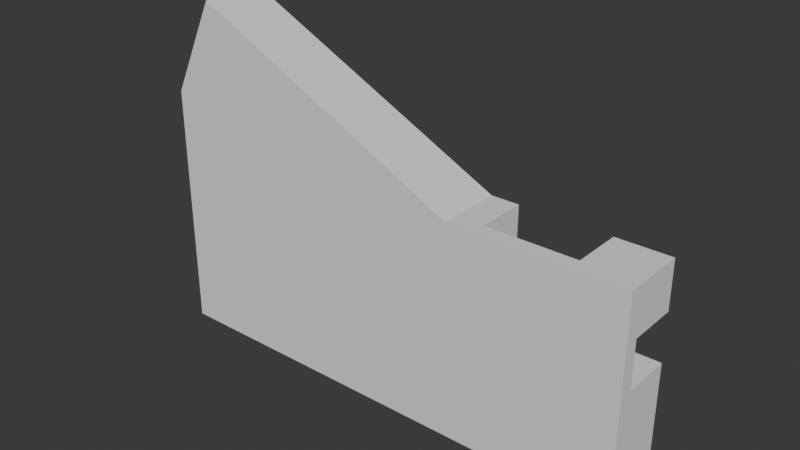# Source: test.blend  (saved by Blender 5.0.119; exported with 4.5.12 LTS)
import bpy
from mathutils import Matrix  # noqa: F401  (used for matrix-valued properties, if any)

bpy.ops.wm.read_factory_settings(use_empty=True)
scene = bpy.context.scene
scene.name = 'Scene'

# ---- collections
col_plasticity = bpy.data.collections.new('Plasticity'); scene.collection.children.link(col_plasticity)
col_untitled_plasticity = bpy.data.collections.new('Untitled.plasticity'); col_plasticity.children.link(col_untitled_plasticity)
col_inbox = bpy.data.collections.new('Inbox'); col_untitled_plasticity.children.link(col_inbox)

# ---- world
world_world = bpy.data.worlds.new('World'); scene.world = world_world
world_world.use_nodes = True; world_world.node_tree.nodes.clear()
_N = world_world.node_tree.nodes; _L = world_world.node_tree.links
n0 = _N.new('ShaderNodeOutputWorld'); n0.name = 'World Output'; n0.location = (200, 100)
n1 = _N.new('ShaderNodeBackground'); n1.name = 'Background'; n1.location = (-200, 100)
n1.inputs[0].default_value = (0.05088, 0.05088, 0.05088, 1.0)
_L.new(n1.outputs[0], n0.inputs[0])
n0.is_active_output = True
world_world.color = (0.05088, 0.05088, 0.05088)
world_world.sun_shadow_jitter_overblur = 0.0

# ---- meshes
me_extruded_003 = bpy.data.meshes.new('Extruded.003')
me_extruded_003.from_pydata([(-1.17, -0.5, 4.541), (3.044, -0.5, 2.485), (3.044, 0.5, 2.485), (-1.17, 0.5, 4.541), (-1.532, 0.5, 3.798), (2.682, 0.5, 1.743), (2.682, -0.2757, 1.743), (-1.532, -0.2757, 3.798), (-1.894, -0.5, 3.055), (-1.17, -0.5, 4.541), (-1.532, -0.2757, 3.798), (-1.17, 0.5, 4.541), (-1.532, 0.5, 3.798), (-1.894, -0.2757, 3.055), (5.693, 0.5, 2.485), (5.693, -0.5, 2.485), (5.693, -0.2757, 1.743), (5.693, -0.5, -0.801), (5.693, -0.2757, 1.0), (5.693, 0.5, -0.801), (5.693, 0.5, 1.0), (5.693, 0.5, 1.743), (5.693, 0.5, 1.0), (4.345, 0.5, 1.0), (4.345, -0.2757, 1.0), (5.693, -0.2757, 1.0), (2.319, -0.2757, 1.0), (3.944, -0.2757, 1.0), (3.944, 0.5, 1.0), (2.319, 0.5, 1.0), (4.345, 0.5, 1.247), (3.944, 0.5, 1.247), (3.944, -0.2757, 1.247), (4.345, -0.2757, 1.247), (3.944, 0.5, 1.247), (3.944, 0.5, 1.0), (3.944, -0.2757, 1.0), (3.944, -0.2757, 1.247), (4.345, 0.5, 1.247), (4.345, -0.2757, 1.247), (4.345, -0.2757, 1.0), (4.345, 0.5, 1.0), (5.693, -0.2757, 1.743), (4.867, -0.2757, 1.743), (4.867, 0.5, 1.743), (5.693, 0.5, 1.743), (3.476, 0.5, 1.743), (3.476, 0.5, 2.485), (3.476, -0.2757, 2.485), (3.476, -0.2757, 1.743), (4.867, 0.5, 1.743), (4.867, -0.2757, 1.743), (4.867, -0.2757, 2.485), (4.867, 0.5, 2.485), (5.693, 0.5, 1.743), (4.867, 0.5, 1.743), (4.867, 0.5, 2.485), (5.693, 0.5, 2.485), (3.476, -0.2757, 1.743), (4.867, -0.2757, 2.485), (4.867, -0.2757, 1.743), (5.693, -0.2757, 1.0), (4.345, -0.2757, 1.0), (4.345, -0.2757, 1.247), (2.319, -0.2757, 1.0), (2.682, -0.2757, 1.743), (3.944, -0.2757, 1.247), (-1.894, -0.2757, 3.055), (3.476, -0.2757, 2.485), (-1.532, -0.2757, 3.798), (3.944, -0.2757, 1.0), (5.693, -0.2757, 1.743), (3.476, 0.5, 1.743), (2.682, 0.5, 1.743), (3.044, 0.5, 2.485), (-1.532, 0.5, 3.798), (-1.17, 0.5, 4.541), (3.476, 0.5, 2.485), (2.682, -0.2757, 1.743), (2.682, 0.5, 1.743), (3.476, 0.5, 1.743), (3.476, -0.2757, 1.743), (3.044, -0.5, 2.485), (5.693, -0.5, 2.485), (4.867, -0.2757, 2.485), (5.693, 0.5, 2.485), (4.867, 0.5, 2.485), (3.044, 0.5, 2.485), (3.476, -0.2757, 2.485), (3.476, 0.5, 2.485), (5.693, 0.5, -0.801), (3.944, 0.5, 1.0), (4.345, 0.5, 1.0), (4.345, 0.5, 1.247), (-1.894, 0.5, -0.801), (2.319, 0.5, 1.0), (3.944, 0.5, 1.247), (-1.894, 0.5, 3.055), (5.693, 0.5, 1.0), (3.044, -0.5, 2.485), (-1.17, -0.5, 4.541), (-1.894, -0.5, 3.055), (5.693, -0.5, -0.801), (5.693, -0.5, 2.485), (-1.894, -0.5, -0.801), (-1.894, 0.5, -0.801), (-1.894, -0.5, -0.801), (-1.894, -0.2757, 3.055), (-1.894, -0.5, 3.055), (-1.894, 0.5, 3.055), (-1.894, -0.5, -0.801), (-1.894, 0.5, -0.801), (5.693, 0.5, -0.801), (5.693, -0.5, -0.801), (-1.894, 0.5, 3.055), (-1.894, -0.2757, 3.055), (2.319, -0.2757, 1.0), (2.319, 0.5, 1.0)], [], [(0, 1, 2), (2, 3, 0), (4, 5, 6), (6, 7, 4), (8, 9, 10), (11, 12, 10), (10, 9, 11), (10, 13, 8), (14, 15, 16), (15, 17, 18), (18, 16, 15), (19, 20, 18), (18, 17, 19), (16, 21, 14), (22, 23, 24), (24, 25, 22), (26, 27, 28), (28, 29, 26), (30, 31, 32), (32, 33, 30), (34, 35, 36), (36, 37, 34), (38, 39, 40), (40, 41, 38), (42, 43, 44), (44, 45, 42), (46, 47, 48), (48, 49, 46), (50, 51, 52), (52, 53, 50), (54, 55, 56), (56, 57, 54), (58, 59, 60), (61, 62, 63), (60, 63, 58), (64, 65, 58), (63, 60, 61), (63, 66, 58), (58, 66, 64), (65, 64, 67), (58, 68, 59), (67, 69, 65), (66, 70, 64), (60, 71, 61), (72, 73, 74), (73, 75, 76), (76, 74, 73), (74, 77, 72), (78, 79, 80), (80, 81, 78), (82, 83, 84), (85, 86, 84), (87, 82, 88), (84, 83, 85), (84, 88, 82), (88, 89, 87), (90, 91, 92), (93, 92, 91), (90, 94, 95), (91, 96, 93), (94, 97, 95), (95, 91, 90), (92, 98, 90), (99, 100, 101), (102, 103, 99), (99, 104, 102), (101, 104, 99), (105, 106, 107), (106, 108, 107), (107, 109, 105), (110, 111, 112), (112, 113, 110), (114, 115, 116), (116, 117, 114)])
me_extruded_003.polygons.foreach_set('use_smooth', [True] * 74)
me_extruded_003.update()
me_extruded_003.normals_split_custom_set([tuple(v) for v in zip(*[iter([0.4384, 0.0, 0.8988, 0.4384, 0.0, 0.8988, 0.4384, 0.0, 0.8988, 0.4384, 0.0, 0.8988, 0.4384, 0.0, 0.8988, 0.4384, 0.0, 0.8988, -0.4384, 0.0, -0.8988, -0.4384, 0.0, -0.8988, -0.4384, 0.0, -0.8988, -0.4384, 0.0, -0.8988, -0.4384, 0.0, -0.8988, -0.4384, 0.0, -0.8988, -0.8988, -1.085e-07, 0.4384, -0.8988, -1.085e-07, 0.4384, -0.8988, -3.564e-07, 0.4384, -0.8988, 0.0, 0.4384, -0.8988, 0.0, 0.4384, -0.8988, -3.564e-07, 0.4384, -0.8988, -3.564e-07, 0.4384, -0.8988, -1.085e-07, 0.4384, -0.8988, 0.0, 0.4384, -0.8988, -3.564e-07, 0.4384, -0.8988, 0.0, 0.4384, -0.8988, -1.085e-07, 0.4384, 1.0, 0.0, 0.0, 1.0, 0.0, 0.0, 1.0, 0.0, 0.0, 1.0, 0.0, 0.0, 1.0, 0.0, 0.0, 1.0, 0.0, 0.0, 1.0, 0.0, 0.0, 1.0, 0.0, 0.0, 1.0, 0.0, 0.0, 1.0, 0.0, 0.0, 1.0, 0.0, 0.0, 1.0, 0.0, 0.0, 1.0, 0.0, 0.0, 1.0, 0.0, 0.0, 1.0, 0.0, 0.0, 1.0, 0.0, 0.0, 1.0, 0.0, 0.0, 1.0, 0.0, 0.0, 0.0, 0.0, 1.0, 0.0, 0.0, 1.0, 0.0, 0.0, 1.0, 0.0, 0.0, 1.0, 0.0, 0.0, 1.0, 0.0, 0.0, 1.0, 0.0, 0.0, 1.0, 0.0, 0.0, 1.0, 0.0, 0.0, 1.0, 0.0, 0.0, 1.0, 0.0, 0.0, 1.0, 0.0, 0.0, 1.0, 0.0, 0.0, 1.0, 0.0, 0.0, 1.0, 0.0, 0.0, 1.0, 0.0, 0.0, 1.0, 0.0, 0.0, 1.0, 0.0, 0.0, 1.0, -1.0, 0.0, 0.0, -1.0, 0.0, 0.0, -1.0, 0.0, 0.0, -1.0, 0.0, 0.0, -1.0, 0.0, 0.0, -1.0, 0.0, 0.0, 1.0, 0.0, 0.0, 1.0, 0.0, 0.0, 1.0, 0.0, 0.0, 1.0, 0.0, 0.0, 1.0, 0.0, 0.0, 1.0, 0.0, 0.0, 0.0, 0.0, -1.0, 0.0, 0.0, -1.0, 0.0, 0.0, -1.0, 0.0, 0.0, -1.0, 0.0, 0.0, -1.0, 0.0, 0.0, -1.0, 1.0, 0.0, 0.0, 1.0, 0.0, 0.0, 1.0, 0.0, 0.0, 1.0, 0.0, 0.0, 1.0, 0.0, 0.0, 1.0, 0.0, 0.0, -1.0, 0.0, 0.0, -1.0, 0.0, 0.0, -1.0, 0.0, 0.0, -1.0, 0.0, 0.0, -1.0, 0.0, 0.0, -1.0, 0.0, 0.0, 0.0, 1.0, 0.0, 0.0, 1.0, 0.0, 0.0, 1.0, 0.0, 0.0, 1.0, 0.0, 0.0, 1.0, 0.0, 0.0, 1.0, 0.0, 0.0, 1.0, -6.124e-09, 0.0, 1.0, 0.0, 0.0, 1.0, 1.308e-08, 0.0, 1.0, 1.311e-08, 0.0, 1.0, 0.0, 0.0, 1.0, 7.456e-09, 0.0, 1.0, 1.308e-08, 0.0, 1.0, 7.456e-09, 0.0, 1.0, -6.124e-09, 0.0, 1.0, -4.624e-08, 0.0, 1.0, -5.237e-08, 0.0, 1.0, -6.124e-09, 0.0, 1.0, 7.456e-09, 0.0, 1.0, 1.308e-08, 0.0, 1.0, 1.311e-08, 0.0, 1.0, 7.456e-09, 0.0, 1.0, 0.0, 0.0, 1.0, -6.124e-09, 0.0, 1.0, -6.124e-09, 0.0, 1.0, 0.0, 0.0, 1.0, -4.624e-08, 0.0, 1.0, -5.237e-08, 0.0, 1.0, -4.624e-08, 0.0, 1.0, -6.835e-09, 0.0, 1.0, -6.124e-09, 0.0, 1.0, 0.0, 0.0, 1.0, 0.0, 0.0, 1.0, -6.835e-09, 0.0, 1.0, 0.0, 0.0, 1.0, -5.237e-08, 0.0, 1.0, 0.0, 0.0, 1.0, 0.0, 0.0, 1.0, -4.624e-08, 0.0, 1.0, 1.308e-08, 0.0, 1.0, 0.0, 0.0, 1.0, 1.311e-08, 0.0, 1.0, 0.0, 0.0, 1.0, -1.997e-09, 0.0, 1.0, 0.0, 0.0, 1.0, -1.997e-09, 0.0, 1.0, -3.077e-08, 0.0, 1.0, -2.736e-08, 0.0, 1.0, -2.736e-08, 0.0, 1.0, 0.0, 0.0, 1.0, -1.997e-09, 0.0, 1.0, 0.0, 0.0, 1.0, 0.0, 0.0, 1.0, 0.0, 0.0, 0.0, -1.0, 0.0, 0.0, -1.0, 0.0, 0.0, -1.0, 0.0, 0.0, -1.0, 0.0, 0.0, -1.0, 0.0, 0.0, -1.0, -1.919e-07, 0.0, 1.0, 0.0, 0.0, 1.0, 0.0, 0.0, 1.0, 0.0, 0.0, 1.0, 0.0, 0.0, 1.0, 0.0, 0.0, 1.0, -8.928e-08, 0.0, 1.0, -1.919e-07, 0.0, 1.0, -9.037e-08, 0.0, 1.0, 0.0, 0.0, 1.0, 0.0, 0.0, 1.0, 0.0, 0.0, 1.0, 0.0, 0.0, 1.0, -9.037e-08, 0.0, 1.0, -1.919e-07, 0.0, 1.0, -9.037e-08, 0.0, 1.0, 0.0, 0.0, 1.0, -8.928e-08, 0.0, 1.0, 0.0, 1.0, 0.0, 0.0, 1.0, 0.0, 0.0, 1.0, 0.0, 0.0, 1.0, 0.0, 0.0, 1.0, 0.0, 0.0, 1.0, 0.0, 0.0, 1.0, 0.0, 0.0, 1.0, 0.0, 0.0, 1.0, 0.0, 0.0, 1.0, 0.0, 0.0, 1.0, 0.0, 0.0, 1.0, 0.0, 0.0, 1.0, 0.0, 0.0, 1.0, 0.0, 0.0, 1.0, 0.0, 0.0, 1.0, 0.0, 0.0, 1.0, 0.0, 0.0, 1.0, 0.0, 0.0, 1.0, 0.0, 0.0, 1.0, 0.0, 0.0, 1.0, 0.0, 0.0, -1.0, 7.39e-09, 0.0, -1.0, -1.539e-08, 0.0, -1.0, -7.052e-09, 0.0, -1.0, 1.086e-08, 0.0, -1.0, 0.0, 0.0, -1.0, 7.39e-09, 0.0, -1.0, 7.39e-09, 0.0, -1.0, 7.149e-09, 0.0, -1.0, 1.086e-08, 0.0, -1.0, -7.052e-09, 0.0, -1.0, 7.149e-09, 0.0, -1.0, 7.39e-09, -1.0, 0.0, 0.0, -1.0, 0.0, 0.0, -1.0, 0.0, 0.0, -1.0, 0.0, 0.0, -1.0, 0.0, 0.0, -1.0, 0.0, 0.0, -1.0, 0.0, 0.0, -1.0, 0.0, 0.0, -1.0, 0.0, 0.0, 0.0, 0.0, -1.0, 0.0, 0.0, -1.0, 0.0, 0.0, -1.0, 0.0, 0.0, -1.0, 0.0, 0.0, -1.0, 0.0, 0.0, -1.0, 0.4384, 0.0, 0.8988, 0.4384, 0.0, 0.8988, 0.4384, 0.0, 0.8988, 0.4384, 0.0, 0.8988, 0.4384, 0.0, 0.8988, 0.4384, 0.0, 0.8988])] * 3)])

# ---- objects
ob_extruded_003 = bpy.data.objects.new('Extruded.003', me_extruded_003)

# ---- transforms, parenting, visibility, modifiers, constraints
ob_extruded_003.location = (0.0, 0.0, 0.0)

# ---- collection membership
col_inbox.objects.link(ob_extruded_003)

# ---- scene / render settings (as saved in the file)
scene.frame_start = 1; scene.frame_end = 250; scene.frame_set(1)
scene.render.engine = 'BLENDER_EEVEE_NEXT'
scene.render.bake_bias = 0.0
scene.render.bake_samples = 0
scene.cycles.sampling_pattern = 'TABULATED_SOBOL'
scene.eevee.use_volume_custom_range = False
bpy.context.view_layer.update()

# ---- added for rendering (the .blend has no active camera and no usable light): camera, sun
cam_auto = bpy.data.cameras.new('AutoCamera')
cam_auto.lens = 50.0
cam_auto.sensor_width = 36.0
cam_auto.clip_end = 1000.0
ob_auto_camera = bpy.data.objects.new('AutoCamera', cam_auto)
scene.collection.objects.link(ob_auto_camera)
ob_auto_camera.location = (10.5345, -10.3619, 8.77775)
ob_auto_camera.rotation_euler = (1.09748, -7.21219e-08, 0.694738)
scene.camera = ob_auto_camera
light_auto_sun = bpy.data.lights.new('AutoSun', 'SUN')
light_auto_sun.energy = 3.0
light_auto_sun.angle = 0.0523599
ob_auto_sun = bpy.data.objects.new('AutoSun', light_auto_sun)
scene.collection.objects.link(ob_auto_sun)
ob_auto_sun.rotation_euler = (0.872665, 0.174533, 0.523599)
bpy.context.view_layer.update()
